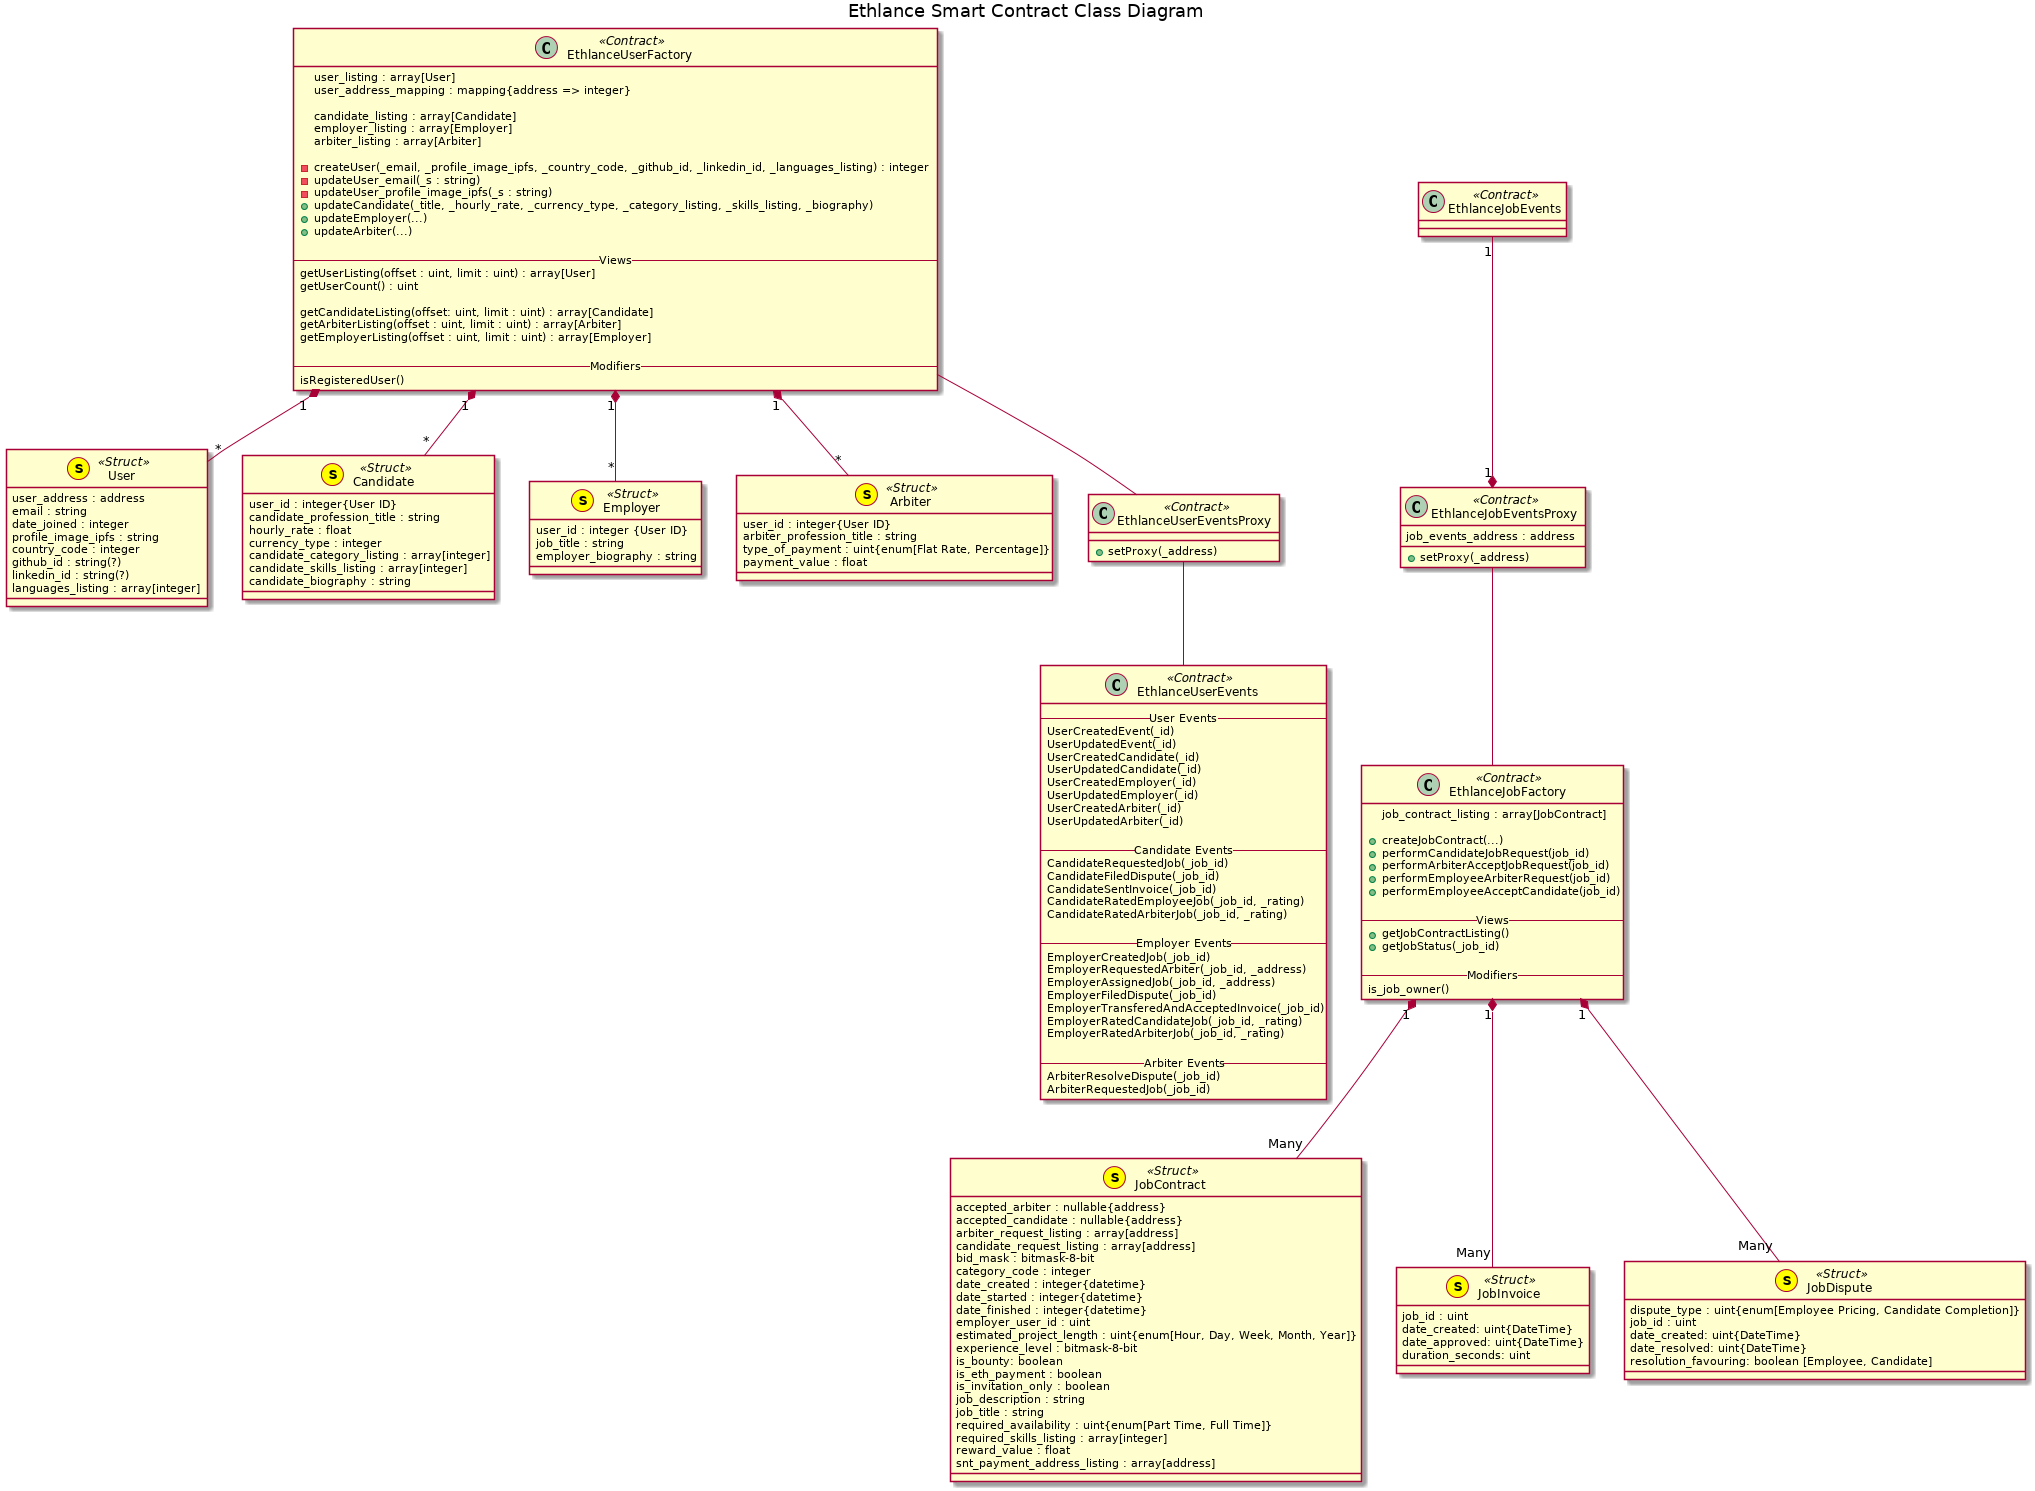

The diagram above was rendered by PlantUML. Its source (embedded in the PNG):
@startuml
title Ethlance Smart Contract Class Diagram

class User << (s,yellow) Struct >> {
  user_address : address
  email : string
  date_joined : integer
  profile_image_ipfs : string
  country_code : integer
  {field} github_id : string(?)
  {field} linkedin_id : string(?)
  languages_listing : array[integer]
}

class Candidate << (s,yellow) Struct >> {
  user_id : integer{User ID}
  candidate_profession_title : string
  hourly_rate : float
  currency_type : integer
  candidate_category_listing : array[integer]
  candidate_skills_listing : array[integer]
  candidate_biography : string
}

class Employer << (s,yellow) Struct >> {
  user_id : integer {User ID}
  {field} job_title : string
  employer_biography : string
}

class Arbiter << (s,yellow) Struct >> {
  user_id : integer{User ID}
  arbiter_profession_title : string
  type_of_payment : uint{enum[Flat Rate, Percentage]}
  payment_value : float
}

EthlanceUserFactory "1" *-- "*" User
EthlanceUserFactory "1" *-- "*" Candidate
EthlanceUserFactory "1" *-- "*" Employer
EthlanceUserFactory "1" *-- "*" Arbiter

class EthlanceUserFactory << Contract >> {
  user_listing : array[User]
  user_address_mapping : mapping{address => integer}

  candidate_listing : array[Candidate]
  employer_listing : array[Employer]
  arbiter_listing : array[Arbiter]

  -createUser(_email, _profile_image_ipfs, _country_code, _github_id, _linkedin_id, _languages_listing) : integer
  -updateUser_email(_s : string)
  -updateUser_profile_image_ipfs(_s : string)
  +updateCandidate(_title, _hourly_rate, _currency_type, _category_listing, _skills_listing, _biography)
  +updateEmployer(...)
  +updateArbiter(...)

  -- Views --
  getUserListing(offset : uint, limit : uint) : array[User]
  getUserCount() : uint

  getCandidateListing(offset: uint, limit : uint) : array[Candidate]
  getArbiterListing(offset : uint, limit : uint) : array[Arbiter]
  getEmployerListing(offset : uint, limit : uint) : array[Employer]

  -- Modifiers --
  isRegisteredUser()
}

EthlanceUserFactory -- EthlanceUserEventsProxy
class EthlanceUserEventsProxy << Contract >> {
  +setProxy(_address)
}

EthlanceUserEventsProxy -- EthlanceUserEvents
class EthlanceUserEvents << Contract >> {
  -- User Events --
  UserCreatedEvent(_id)
  UserUpdatedEvent(_id)
  UserCreatedCandidate(_id)
  UserUpdatedCandidate(_id)
  UserCreatedEmployer(_id)
  UserUpdatedEmployer(_id)
  UserCreatedArbiter(_id)
  UserUpdatedArbiter(_id)

  -- Candidate Events --
  CandidateRequestedJob(_job_id)
  CandidateFiledDispute(_job_id)
  CandidateSentInvoice(_job_id)
  CandidateRatedEmployeeJob(_job_id, _rating)
  CandidateRatedArbiterJob(_job_id, _rating)

  -- Employer Events --
  EmployerCreatedJob(_job_id)
  EmployerRequestedArbiter(_job_id, _address)
  EmployerAssignedJob(_job_id, _address)
  EmployerFiledDispute(_job_id)
  EmployerTransferedAndAcceptedInvoice(_job_id)
  EmployerRatedCandidateJob(_job_id, _rating)
  EmployerRatedArbiterJob(_job_id, _rating)

  -- Arbiter Events --
  ArbiterResolveDispute(_job_id)
  ArbiterRequestedJob(_job_id)
}

class JobContract << (s,yellow) Struct >> {
  accepted_arbiter : nullable{address}
  accepted_candidate : nullable{address}
  arbiter_request_listing : array[address]
  candidate_request_listing : array[address]
  bid_mask : bitmask-8-bit
  category_code : integer
  date_created : integer{datetime}
  date_started : integer{datetime}
  date_finished : integer{datetime}
  employer_user_id : uint
  estimated_project_length : uint{enum[Hour, Day, Week, Month, Year]}
  experience_level : bitmask-8-bit
  is_bounty: boolean
  is_eth_payment : boolean
  is_invitation_only : boolean
  job_description : string
  job_title : string
  required_availability : uint{enum[Part Time, Full Time]}
  required_skills_listing : array[integer]
  reward_value : float
  snt_payment_address_listing : array[address]
}

EthlanceJobFactory "1" *-- "Many" JobContract
class EthlanceJobFactory << Contract >> {
  job_contract_listing : array[JobContract]

  +createJobContract(...)
  +performCandidateJobRequest(job_id)
  +performArbiterAcceptJobRequest(job_id)
  +performEmployeeArbiterRequest(job_id)
  +performEmployeeAcceptCandidate(job_id)

  -- Views --
  +getJobContractListing()
  +getJobStatus(_job_id)

  -- Modifiers --
  is_job_owner()
}

EthlanceJobEventsProxy -- EthlanceJobFactory
class EthlanceJobEventsProxy << Contract >> {
  job_events_address : address
  +setProxy(_address)
}

EthlanceJobEvents "1" --* "1" EthlanceJobEventsProxy
class EthlanceJobEvents << Contract >> {
  
}

EthlanceJobFactory "1" *-- "Many" JobInvoice
class JobInvoice << (s,yellow) Struct >> {
  job_id : uint
  date_created: uint{DateTime}
  date_approved: uint{DateTime}
  duration_seconds: uint
}

EthlanceJobFactory "1" *-- "Many" JobDispute
class JobDispute << (s,yellow) Struct >> {
  dispute_type : uint{enum[Employee Pricing, Candidate Completion]}
  job_id : uint
  date_created: uint{DateTime}
  date_resolved: uint{DateTime}
  resolution_favouring: boolean [Employee, Candidate]
}

@enduml